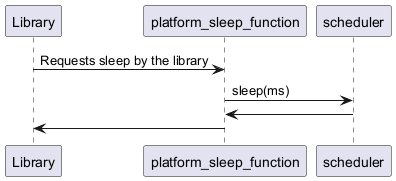

The diagram above was rendered by PlantUML. Its source (embedded in the PNG):
@startuml inline_umlgraph_7.png
Library -> platform_sleep_function : Requests sleep by the library
platform_sleep_function -> scheduler : sleep(ms)
platform_sleep_function <- scheduler
Library <- platform_sleep_function
@enduml